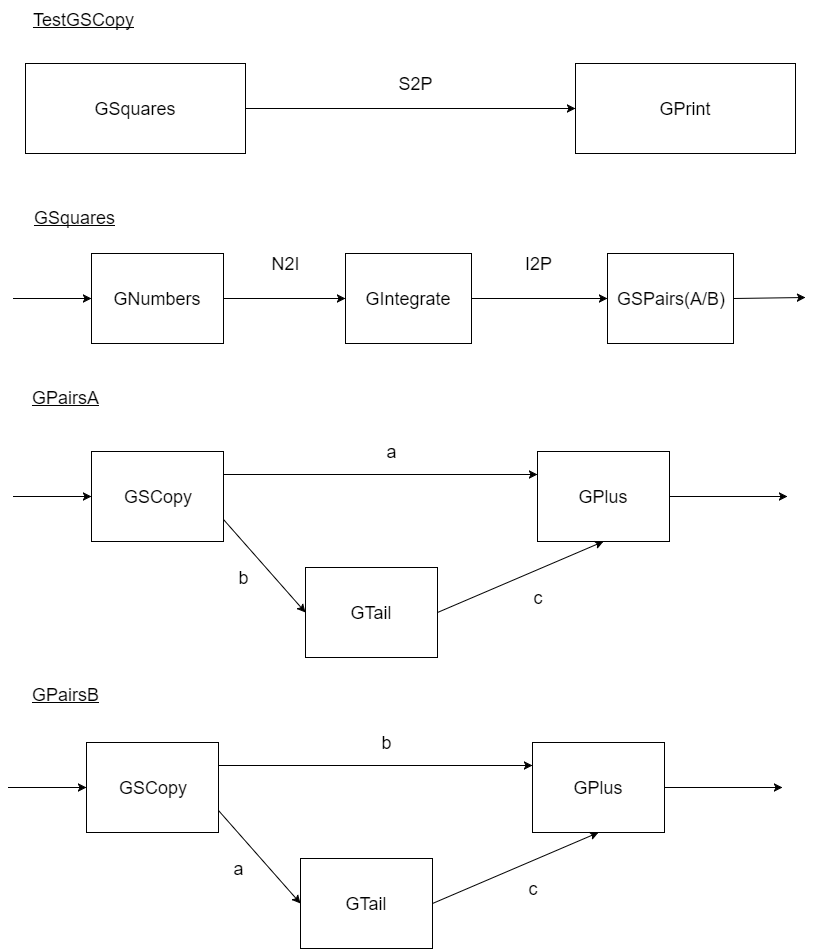

The diagram above was exported from draw.io. Its source (the exported page's mxGraphModel, read from the mxfile embedded in the PNG):
<mxGraphModel dx="880" dy="468" grid="1" gridSize="18" guides="1" tooltips="1" connect="1" arrows="1" fold="1" page="1" pageScale="1" pageWidth="826" pageHeight="1169" background="#ffffff" math="0" shadow="0">
  <root>
    <mxCell id="0" />
    <mxCell id="1" parent="0" />
    <mxCell id="2" value="&lt;font style=&quot;font-size: 18px&quot;&gt;GSquares&lt;/font&gt;" style="whiteSpace=wrap;html=1;" parent="1" vertex="1">
      <mxGeometry x="30" y="80" width="220" height="90" as="geometry" />
    </mxCell>
    <mxCell id="3" value="&lt;font style=&quot;font-size: 18px&quot;&gt;GPrint&lt;/font&gt;" style="whiteSpace=wrap;html=1;" parent="1" vertex="1">
      <mxGeometry x="580" y="80" width="220" height="90" as="geometry" />
    </mxCell>
    <mxCell id="4" value="" style="endArrow=classic;html=1;exitX=1;exitY=0.5;entryX=0;entryY=0.5;" parent="1" source="2" target="3" edge="1">
      <mxGeometry width="50" height="50" relative="1" as="geometry">
        <mxPoint x="10" y="60" as="sourcePoint" />
        <mxPoint x="60" y="10" as="targetPoint" />
      </mxGeometry>
    </mxCell>
    <mxCell id="5" value="&lt;font style=&quot;font-size: 18px&quot;&gt;S2P&lt;/font&gt;" style="text;html=1;strokeColor=none;fillColor=none;align=center;verticalAlign=middle;whiteSpace=wrap;overflow=hidden;" parent="1" vertex="1">
      <mxGeometry x="400" y="90" width="40" height="20" as="geometry" />
    </mxCell>
    <mxCell id="8" value="&lt;u&gt;&lt;font style=&quot;font-size: 18px&quot;&gt;TestGSCopy&lt;/font&gt;&lt;/u&gt;" style="text;html=1;strokeColor=none;fillColor=none;align=center;verticalAlign=middle;whiteSpace=wrap;overflow=hidden;" parent="1" vertex="1">
      <mxGeometry x="30" y="18" width="114" height="36" as="geometry" />
    </mxCell>
    <mxCell id="9" value="&lt;div style=&quot;text-align: left&quot;&gt;&lt;font size=&quot;4&quot;&gt;&lt;span style=&quot;line-height: 21.6000003814697px&quot;&gt;&lt;u&gt;GSquares&lt;/u&gt;&lt;/span&gt;&lt;/font&gt;&lt;/div&gt;" style="text;html=1;strokeColor=none;fillColor=none;align=center;verticalAlign=middle;whiteSpace=wrap;overflow=hidden;" parent="1" vertex="1">
      <mxGeometry x="30" y="216" width="96" height="36" as="geometry" />
    </mxCell>
    <mxCell id="10" value="&lt;font style=&quot;font-size: 18px&quot;&gt;GNumbers&lt;/font&gt;" style="whiteSpace=wrap;html=1;" parent="1" vertex="1">
      <mxGeometry x="96" y="270" width="132" height="90" as="geometry" />
    </mxCell>
    <mxCell id="11" value="&lt;font style=&quot;font-size: 18px&quot;&gt;GIntegrate&lt;/font&gt;" style="whiteSpace=wrap;html=1;" parent="1" vertex="1">
      <mxGeometry x="350" y="270" width="126" height="90" as="geometry" />
    </mxCell>
    <mxCell id="12" value="&lt;font style=&quot;font-size: 18px&quot;&gt;GSPairs(A/B)&lt;/font&gt;" style="whiteSpace=wrap;html=1;" parent="1" vertex="1">
      <mxGeometry x="612" y="270" width="126" height="90" as="geometry" />
    </mxCell>
    <mxCell id="13" value="" style="endArrow=classic;html=1;entryX=0;entryY=0.5;" parent="1" target="10" edge="1">
      <mxGeometry width="50" height="50" relative="1" as="geometry">
        <mxPoint x="18" y="315" as="sourcePoint" />
        <mxPoint x="68" y="18" as="targetPoint" />
      </mxGeometry>
    </mxCell>
    <mxCell id="14" value="" style="endArrow=classic;html=1;exitX=1;exitY=0.5;" parent="1" source="12" edge="1">
      <mxGeometry width="50" height="50" relative="1" as="geometry">
        <mxPoint x="748" y="314" as="sourcePoint" />
        <mxPoint x="810" y="314" as="targetPoint" />
      </mxGeometry>
    </mxCell>
    <mxCell id="15" value="" style="endArrow=classic;html=1;exitX=1;exitY=0.5;entryX=0;entryY=0.5;" parent="1" source="10" target="11" edge="1">
      <mxGeometry width="50" height="50" relative="1" as="geometry">
        <mxPoint x="18" y="68" as="sourcePoint" />
        <mxPoint x="68" y="18" as="targetPoint" />
      </mxGeometry>
    </mxCell>
    <mxCell id="16" value="" style="endArrow=classic;html=1;exitX=1;exitY=0.5;entryX=0;entryY=0.5;" parent="1" source="11" target="12" edge="1">
      <mxGeometry width="50" height="50" relative="1" as="geometry">
        <mxPoint x="18" y="68" as="sourcePoint" />
        <mxPoint x="68" y="18" as="targetPoint" />
      </mxGeometry>
    </mxCell>
    <mxCell id="18" value="&lt;font style=&quot;font-size: 18px&quot;&gt;N2I&lt;/font&gt;" style="text;html=1;strokeColor=none;fillColor=none;align=center;verticalAlign=middle;whiteSpace=wrap;overflow=hidden;" parent="1" vertex="1">
      <mxGeometry x="270" y="270" width="40" height="20" as="geometry" />
    </mxCell>
    <mxCell id="19" value="&lt;font style=&quot;font-size: 18px&quot;&gt;I2P&lt;/font&gt;" style="text;html=1;strokeColor=none;fillColor=none;align=center;verticalAlign=middle;whiteSpace=wrap;overflow=hidden;" parent="1" vertex="1">
      <mxGeometry x="522" y="270" width="40" height="20" as="geometry" />
    </mxCell>
    <mxCell id="20" value="&lt;div style=&quot;text-align: left&quot;&gt;&lt;font size=&quot;4&quot;&gt;&lt;span style=&quot;line-height: 21.6000003814697px&quot;&gt;&lt;u&gt;GPairsA&lt;/u&gt;&lt;/span&gt;&lt;/font&gt;&lt;/div&gt;" style="text;html=1;strokeColor=none;fillColor=none;align=center;verticalAlign=middle;whiteSpace=wrap;overflow=hidden;" parent="1" vertex="1">
      <mxGeometry x="30" y="396" width="78" height="36" as="geometry" />
    </mxCell>
    <mxCell id="21" value="&lt;font style=&quot;font-size: 18px&quot;&gt;GSCopy&lt;/font&gt;" style="whiteSpace=wrap;html=1;" parent="1" vertex="1">
      <mxGeometry x="96" y="468" width="132" height="90" as="geometry" />
    </mxCell>
    <mxCell id="22" value="" style="endArrow=classic;html=1;entryX=0;entryY=0.5;" parent="1" target="21" edge="1">
      <mxGeometry width="50" height="50" relative="1" as="geometry">
        <mxPoint x="18" y="513" as="sourcePoint" />
        <mxPoint x="72" y="540" as="targetPoint" />
      </mxGeometry>
    </mxCell>
    <mxCell id="23" value="&lt;font style=&quot;font-size: 18px&quot;&gt;GPlus&lt;/font&gt;" style="whiteSpace=wrap;html=1;" parent="1" vertex="1">
      <mxGeometry x="542" y="468" width="132" height="90" as="geometry" />
    </mxCell>
    <mxCell id="24" value="&lt;font style=&quot;font-size: 18px&quot;&gt;GTail&lt;/font&gt;" style="whiteSpace=wrap;html=1;" parent="1" vertex="1">
      <mxGeometry x="310" y="584" width="132" height="90" as="geometry" />
    </mxCell>
    <mxCell id="25" value="" style="endArrow=classic;html=1;exitX=1;exitY=0.5;" parent="1" source="23" edge="1">
      <mxGeometry width="50" height="50" relative="1" as="geometry">
        <mxPoint x="54" y="356" as="sourcePoint" />
        <mxPoint x="792" y="513" as="targetPoint" />
      </mxGeometry>
    </mxCell>
    <mxCell id="26" value="" style="endArrow=classic;html=1;exitX=1;exitY=0.75;entryX=0;entryY=0.5;" parent="1" source="21" target="24" edge="1">
      <mxGeometry width="50" height="50" relative="1" as="geometry">
        <mxPoint x="18" y="356" as="sourcePoint" />
        <mxPoint x="68" y="306" as="targetPoint" />
      </mxGeometry>
    </mxCell>
    <mxCell id="27" value="" style="endArrow=classic;html=1;exitX=1;exitY=0.25;entryX=0;entryY=0.25;" parent="1" source="21" target="23" edge="1">
      <mxGeometry width="50" height="50" relative="1" as="geometry">
        <mxPoint x="18" y="356" as="sourcePoint" />
        <mxPoint x="68" y="306" as="targetPoint" />
      </mxGeometry>
    </mxCell>
    <mxCell id="28" value="" style="endArrow=classic;html=1;exitX=1;exitY=0.5;entryX=0.5;entryY=1;" parent="1" source="24" target="23" edge="1">
      <mxGeometry width="50" height="50" relative="1" as="geometry">
        <mxPoint x="18" y="356" as="sourcePoint" />
        <mxPoint x="68" y="306" as="targetPoint" />
      </mxGeometry>
    </mxCell>
    <mxCell id="30" value="&lt;font size=&quot;4&quot;&gt;&lt;span style=&quot;line-height: 21.6000003814697px&quot;&gt;a&lt;/span&gt;&lt;/font&gt;" style="text;html=1;strokeColor=none;fillColor=none;align=center;verticalAlign=middle;whiteSpace=wrap;overflow=hidden;" parent="1" vertex="1">
      <mxGeometry x="376" y="458" width="40" height="20" as="geometry" />
    </mxCell>
    <mxCell id="31" value="&lt;font size=&quot;4&quot;&gt;&lt;span style=&quot;line-height: 21.6000003814697px&quot;&gt;b&lt;/span&gt;&lt;/font&gt;" style="text;html=1;strokeColor=none;fillColor=none;align=center;verticalAlign=middle;whiteSpace=wrap;overflow=hidden;" parent="1" vertex="1">
      <mxGeometry x="228" y="584" width="40" height="20" as="geometry" />
    </mxCell>
    <mxCell id="32" value="&lt;font size=&quot;4&quot;&gt;&lt;span style=&quot;line-height: 21.6000003814697px&quot;&gt;c&lt;/span&gt;&lt;/font&gt;" style="text;html=1;strokeColor=none;fillColor=none;align=center;verticalAlign=middle;whiteSpace=wrap;overflow=hidden;" parent="1" vertex="1">
      <mxGeometry x="522" y="604" width="40" height="20" as="geometry" />
    </mxCell>
    <mxCell id="33" value="&lt;font style=&quot;font-size: 18px&quot;&gt;GSCopy&lt;/font&gt;" style="whiteSpace=wrap;html=1;" parent="1" vertex="1">
      <mxGeometry x="91" y="759" width="132" height="90" as="geometry" />
    </mxCell>
    <mxCell id="34" value="" style="endArrow=classic;html=1;entryX=0;entryY=0.5;" parent="1" target="33" edge="1">
      <mxGeometry width="50" height="50" relative="1" as="geometry">
        <mxPoint x="13" y="804" as="sourcePoint" />
        <mxPoint x="67" y="831" as="targetPoint" />
      </mxGeometry>
    </mxCell>
    <mxCell id="35" value="&lt;font style=&quot;font-size: 18px&quot;&gt;GPlus&lt;/font&gt;" style="whiteSpace=wrap;html=1;" parent="1" vertex="1">
      <mxGeometry x="537" y="759" width="132" height="90" as="geometry" />
    </mxCell>
    <mxCell id="36" value="&lt;font style=&quot;font-size: 18px&quot;&gt;GTail&lt;/font&gt;" style="whiteSpace=wrap;html=1;" parent="1" vertex="1">
      <mxGeometry x="305" y="875" width="132" height="90" as="geometry" />
    </mxCell>
    <mxCell id="37" value="" style="endArrow=classic;html=1;exitX=1;exitY=0.5;" parent="1" source="35" edge="1">
      <mxGeometry width="50" height="50" relative="1" as="geometry">
        <mxPoint x="49" y="647" as="sourcePoint" />
        <mxPoint x="787" y="804" as="targetPoint" />
      </mxGeometry>
    </mxCell>
    <mxCell id="38" value="" style="endArrow=classic;html=1;exitX=1;exitY=0.75;entryX=0;entryY=0.5;" parent="1" source="33" target="36" edge="1">
      <mxGeometry width="50" height="50" relative="1" as="geometry">
        <mxPoint x="13" y="647" as="sourcePoint" />
        <mxPoint x="63" y="597" as="targetPoint" />
      </mxGeometry>
    </mxCell>
    <mxCell id="39" value="" style="endArrow=classic;html=1;exitX=1;exitY=0.25;entryX=0;entryY=0.25;" parent="1" source="33" target="35" edge="1">
      <mxGeometry width="50" height="50" relative="1" as="geometry">
        <mxPoint x="13" y="647" as="sourcePoint" />
        <mxPoint x="63" y="597" as="targetPoint" />
      </mxGeometry>
    </mxCell>
    <mxCell id="40" value="" style="endArrow=classic;html=1;exitX=1;exitY=0.5;entryX=0.5;entryY=1;" parent="1" source="36" target="35" edge="1">
      <mxGeometry width="50" height="50" relative="1" as="geometry">
        <mxPoint x="13" y="647" as="sourcePoint" />
        <mxPoint x="63" y="597" as="targetPoint" />
      </mxGeometry>
    </mxCell>
    <mxCell id="41" value="&lt;font size=&quot;4&quot;&gt;&lt;span style=&quot;line-height: 21.6000003814697px&quot;&gt;b&lt;/span&gt;&lt;/font&gt;" style="text;html=1;strokeColor=none;fillColor=none;align=center;verticalAlign=middle;whiteSpace=wrap;overflow=hidden;" parent="1" vertex="1">
      <mxGeometry x="371" y="749" width="40" height="20" as="geometry" />
    </mxCell>
    <mxCell id="42" value="&lt;font size=&quot;4&quot;&gt;&lt;span style=&quot;line-height: 21.6000003814697px&quot;&gt;a&lt;/span&gt;&lt;/font&gt;" style="text;html=1;strokeColor=none;fillColor=none;align=center;verticalAlign=middle;whiteSpace=wrap;overflow=hidden;" parent="1" vertex="1">
      <mxGeometry x="223" y="875" width="40" height="20" as="geometry" />
    </mxCell>
    <mxCell id="43" value="&lt;font size=&quot;4&quot;&gt;&lt;span style=&quot;line-height: 21.6000003814697px&quot;&gt;c&lt;/span&gt;&lt;/font&gt;" style="text;html=1;strokeColor=none;fillColor=none;align=center;verticalAlign=middle;whiteSpace=wrap;overflow=hidden;" parent="1" vertex="1">
      <mxGeometry x="517" y="895" width="40" height="20" as="geometry" />
    </mxCell>
    <mxCell id="44" value="&lt;div style=&quot;text-align: left&quot;&gt;&lt;font size=&quot;4&quot;&gt;&lt;span style=&quot;line-height: 21.6000003814697px&quot;&gt;&lt;u&gt;GPairsB&lt;/u&gt;&lt;/span&gt;&lt;/font&gt;&lt;/div&gt;" style="text;html=1;strokeColor=none;fillColor=none;align=center;verticalAlign=middle;whiteSpace=wrap;overflow=hidden;" parent="1" vertex="1">
      <mxGeometry x="30" y="693" width="78" height="36" as="geometry" />
    </mxCell>
  </root>
</mxGraphModel>